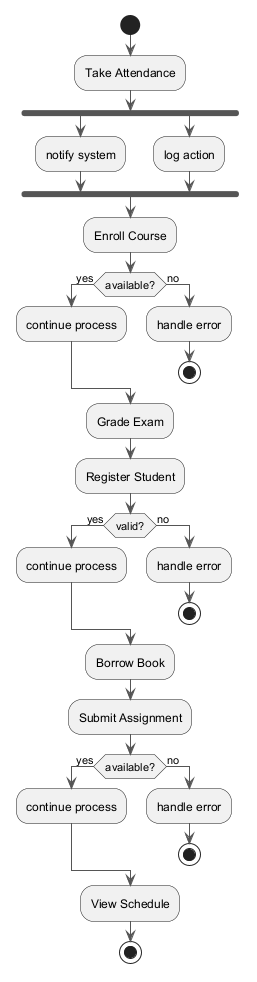

The diagram above was rendered by PlantUML. Its source (embedded in the PNG):
@startuml
skinparam backgroundColor #FFFFFF
skinparam classBackgroundColor #E8F4FA
skinparam classBorderColor #2C7DA0
skinparam ArrowColor #555555
start
:Take Attendance;
fork
:notify system;
fork again
:log action;
end fork
:Enroll Course;
if (available?) then (yes)
:continue process;
else (no)
:handle error;
stop
endif
:Grade Exam;
:Register Student;
if (valid?) then (yes)
:continue process;
else (no)
:handle error;
stop
endif
:Borrow Book;
:Submit Assignment;
if (available?) then (yes)
:continue process;
else (no)
:handle error;
stop
endif
:View Schedule;
stop
@enduml